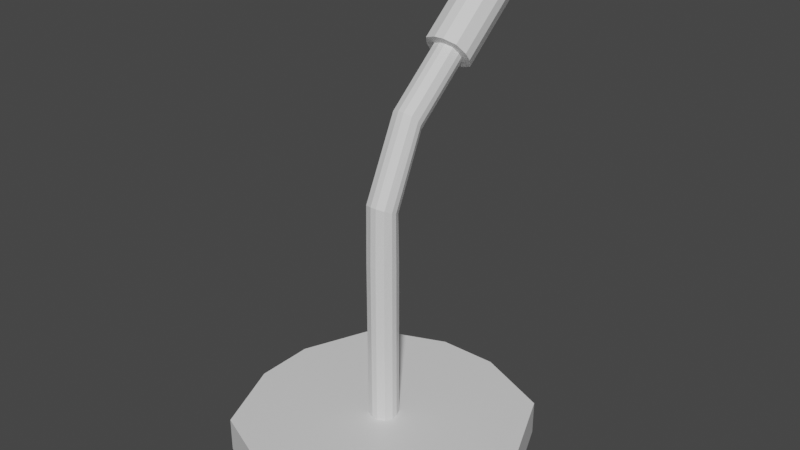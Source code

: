 # Source: mikrofon.blend  (saved by Blender 2.83.19; exported with 4.5.12 LTS)
import bpy
from mathutils import Matrix  # noqa: F401  (used for matrix-valued properties, if any)

bpy.ops.wm.read_factory_settings(use_empty=True)
scene = bpy.context.scene
scene.name = 'Scene'

# ---- collections
col_collection = bpy.data.collections.new('Collection'); scene.collection.children.link(col_collection)

# ---- materials (node trees are filled in below, after node groups)
mat_material = bpy.data.materials.new('Material')
mat_material.alpha_threshold = 0.0
mat_material.use_transparent_shadow = False
mat_material.line_color = (0.0, 0.0, 0.0, 1.0)

# ---- material node trees
mat_material.use_nodes = True; mat_material.node_tree.nodes.clear()
_N = mat_material.node_tree.nodes; _L = mat_material.node_tree.links
n0 = _N.new('ShaderNodeOutputMaterial'); n0.name = 'Material Output'; n0.location = (300, 300)
n1 = _N.new('ShaderNodeBsdfPrincipled'); n1.name = 'Principled BSDF'; n1.location = (10, 300)
n1.distribution = 'GGX'
n1.subsurface_method = 'BURLEY'
n1.inputs[2].default_value = 0.4
n1.inputs[3].default_value = 1.45
n1.inputs[27].default_value = (0.0, 0.0, 0.0, 1.0)
n1.inputs[28].default_value = 1.0
_L.new(n1.outputs[0], n0.inputs[0])
n0.is_active_output = True

# ---- world
world_world = bpy.data.worlds.new('World'); scene.world = world_world
world_world.use_nodes = True; world_world.node_tree.nodes.clear()
_N = world_world.node_tree.nodes; _L = world_world.node_tree.links
n0 = _N.new('ShaderNodeOutputWorld'); n0.name = 'World Output'; n0.location = (300, 300)
n1 = _N.new('ShaderNodeBackground'); n1.name = 'Background'; n1.location = (10, 300)
n1.inputs[0].default_value = (0.05088, 0.05088, 0.05088, 1.0)
_L.new(n1.outputs[0], n0.inputs[0])
n0.is_active_output = True
world_world.color = (0.05088, 0.05088, 0.05088)
world_world.use_sun_shadow = False
world_world.sun_shadow_jitter_overblur = 0.0

# ---- meshes
me_cube = bpy.data.meshes.new('Cube')
me_cube.from_pydata([(-0.1, -0.2069, -1.499), (-0.1, -0.1631, -1.499), (-0.07713, -0.1079, -1.499), (-0.02192, -0.08502, -1.499), (0.02192, -0.08502, -1.499), (0.07713, -0.1079, -1.499), (0.1, -0.1631, -1.499), (0.1, -0.2069, -1.499), (0.07713, -0.2621, -1.499), (0.02192, -0.285, -1.499), (-0.02192, -0.285, -1.499), (-0.07713, -0.2621, -1.499), (-0.1, -0.2069, -0.2848), (-0.1, -0.1631, -0.2848), (-0.07713, -0.1079, -0.2848), (-0.02192, -0.08502, -0.2848), (0.02192, -0.08502, -0.2848), (0.07713, -0.1079, -0.2848), (0.1, -0.1631, -0.2848), (0.1, -0.2069, -0.2848), (0.07713, -0.2621, -0.2848), (0.02192, -0.285, -0.2848), (-0.02192, -0.285, -0.2848), (-0.07713, -0.2621, -0.2848), (-0.1, -0.2049, 0.1244), (-0.1, -0.1652, 0.1059), (-0.07713, -0.1151, 0.08258), (-0.02192, -0.09438, 0.07291), (0.02192, -0.09438, 0.07291), (0.07713, -0.1151, 0.08258), (0.1, -0.1652, 0.1059), (0.1, -0.2049, 0.1244), (0.07713, -0.2549, 0.1478), (0.02192, -0.2756, 0.1574), (-0.02192, -0.2756, 0.1574), (-0.07713, -0.2549, 0.1478), (-0.07713, 0.4369, 1.069), (-0.02192, 0.4222, 1.086), (0.02192, 0.4222, 1.086), (0.07713, 0.4369, 1.069), (0.1, 0.4724, 1.026), (0.1, 0.5006, 0.9929), (0.07713, 0.5361, 0.9506), (0.02192, 0.5508, 0.933), (-0.02192, 0.5508, 0.933), (-0.07713, 0.5361, 0.9506), (-0.1, 0.5006, 0.9929), (-0.1, 0.4724, 1.026), (-0.1, 0.05447, 0.6757), (-0.1, 0.08264, 0.6422), (-0.07713, 0.1181, 0.5999), (-0.02192, 0.1328, 0.5824), (0.02192, 0.1328, 0.5824), (0.07713, 0.1181, 0.5999), (0.1, 0.08264, 0.6422), (0.1, 0.05447, 0.6757), (0.07713, 0.01898, 0.718), (0.02192, 0.004277, 0.7356), (-0.02192, 0.004277, 0.7356), (-0.07713, 0.01898, 0.718)], [], [(5, 17, 18, 6), (2, 14, 15, 3), (9, 21, 22, 10), (6, 18, 19, 7), (3, 15, 16, 4), (10, 22, 23, 11), (0, 12, 13, 1), (7, 19, 20, 8), (4, 16, 17, 5), (11, 23, 12, 0), (1, 13, 14, 2), (8, 20, 21, 9), (55, 40, 39, 56), (35, 34, 58, 59), (24, 35, 59, 48), (25, 24, 48, 49), (26, 25, 49, 50), (27, 26, 50, 51), (28, 27, 51, 52), (29, 28, 52, 53), (30, 29, 53, 54), (31, 30, 54, 55), (32, 31, 55, 56), (33, 32, 56, 57), (34, 33, 57, 58), (15, 14, 26, 27), (16, 15, 27, 28), (17, 16, 28, 29), (18, 17, 29, 30), (19, 18, 30, 31), (20, 19, 31, 32), (21, 20, 32, 33), (22, 21, 33, 34), (23, 22, 34, 35), (12, 23, 35, 24), (13, 12, 24, 25), (14, 13, 25, 26), (48, 47, 46, 49), (52, 43, 42, 53), (59, 36, 47, 48), (49, 46, 45, 50), (56, 39, 38, 57), (53, 42, 41, 54), (50, 45, 44, 51), (57, 38, 37, 58), (54, 41, 40, 55), (51, 44, 43, 52), (58, 37, 36, 59)])
_uv = me_cube.uv_layers.new(name='UVMap')
_uv.uv.foreach_set('vector', [0.4149, 0.1324, 0.4053, 0.08507, 0.4034, 0.08528, 0.4131, 0.1326, 0.4542, 0.1353, 0.454, 0.08864, 0.4521, 0.08822, 0.4523, 0.1349, 0.4459, 0.03628, 0.4414, 0.08196, 0.443, 0.0823, 0.4475, 0.03662, 0.4131, 0.1326, 0.4034, 0.08528, 0.4018, 0.08543, 0.4114, 0.1327, 0.4523, 0.1349, 0.4521, 0.08822, 0.4505, 0.08796, 0.4507, 0.1347, 0.4475, 0.03662, 0.443, 0.0823, 0.4453, 0.0829, 0.4498, 0.03721, 0.4369, 0.03521, 0.4232, 0.07824, 0.4248, 0.07897, 0.4385, 0.03593, 0.4114, 0.1327, 0.4018, 0.08543, 0.3996, 0.08556, 0.4092, 0.1329, 0.4507, 0.1347, 0.4505, 0.08796, 0.4482, 0.08772, 0.4484, 0.1344, 0.4351, 0.03432, 0.4214, 0.07735, 0.4232, 0.07824, 0.4369, 0.03521, 0.4385, 0.03593, 0.4248, 0.07897, 0.4269, 0.0799, 0.4407, 0.03687, 0.4439, 0.03602, 0.4394, 0.08171, 0.4414, 0.08196, 0.4459, 0.03628, 0.4039, 0.04717, 0.4166, 0.03218, 0.4148, 0.0306, 0.4021, 0.0456, 0.4437, 0.09923, 0.4414, 0.09901, 0.4412, 0.1228, 0.4435, 0.1227, 0.4187, 0.09278, 0.4167, 0.0928, 0.4202, 0.1175, 0.4218, 0.1166, 0.4203, 0.09278, 0.4187, 0.09278, 0.4218, 0.1166, 0.4232, 0.1159, 0.4225, 0.0928, 0.4203, 0.09278, 0.4232, 0.1159, 0.4251, 0.115, 0.452, 0.0745, 0.4539, 0.07454, 0.4556, 0.05373, 0.4536, 0.05402, 0.4503, 0.07424, 0.452, 0.0745, 0.4536, 0.05402, 0.452, 0.05376, 0.4481, 0.07362, 0.4503, 0.07424, 0.452, 0.05376, 0.4498, 0.05281, 0.4003, 0.07007, 0.4022, 0.07078, 0.4067, 0.04989, 0.4052, 0.04839, 0.3987, 0.06948, 0.4003, 0.07007, 0.4052, 0.04839, 0.4039, 0.04717, 0.3965, 0.06869, 0.3987, 0.06948, 0.4039, 0.04717, 0.4021, 0.0456, 0.4398, 0.09867, 0.4379, 0.09804, 0.4377, 0.1215, 0.4396, 0.1225, 0.4414, 0.09901, 0.4398, 0.09867, 0.4396, 0.1225, 0.4412, 0.1228, 0.4521, 0.08822, 0.454, 0.08864, 0.4539, 0.07454, 0.452, 0.0745, 0.4505, 0.08796, 0.4521, 0.08822, 0.452, 0.0745, 0.4503, 0.07424, 0.4482, 0.08772, 0.4505, 0.08796, 0.4503, 0.07424, 0.4481, 0.07362, 0.4034, 0.08528, 0.4053, 0.08507, 0.4022, 0.07078, 0.4003, 0.07007, 0.4018, 0.08543, 0.4034, 0.08528, 0.4003, 0.07007, 0.3987, 0.06948, 0.3996, 0.08556, 0.4018, 0.08543, 0.3987, 0.06948, 0.3965, 0.06869, 0.4414, 0.08196, 0.4394, 0.08171, 0.4379, 0.09804, 0.4398, 0.09867, 0.443, 0.0823, 0.4414, 0.08196, 0.4398, 0.09867, 0.4414, 0.09901, 0.4453, 0.0829, 0.443, 0.0823, 0.4414, 0.09901, 0.4437, 0.09923, 0.4232, 0.07824, 0.4214, 0.07735, 0.4167, 0.0928, 0.4187, 0.09278, 0.4248, 0.07897, 0.4232, 0.07824, 0.4187, 0.09278, 0.4203, 0.09278, 0.4269, 0.0799, 0.4248, 0.07897, 0.4203, 0.09278, 0.4225, 0.0928, 0.4218, 0.1166, 0.4329, 0.136, 0.4343, 0.1352, 0.4232, 0.1159, 0.452, 0.05376, 0.455, 0.03864, 0.4528, 0.03769, 0.4498, 0.05281, 0.4202, 0.1175, 0.4313, 0.1369, 0.4329, 0.136, 0.4218, 0.1166, 0.4232, 0.1159, 0.4343, 0.1352, 0.4362, 0.1343, 0.4251, 0.115, 0.4377, 0.1215, 0.4393, 0.1378, 0.4412, 0.1388, 0.4396, 0.1225, 0.4067, 0.04989, 0.4194, 0.03489, 0.4179, 0.0334, 0.4052, 0.04839, 0.4556, 0.05373, 0.4587, 0.03861, 0.4567, 0.0389, 0.4536, 0.05402, 0.4396, 0.1225, 0.4412, 0.1388, 0.4429, 0.1392, 0.4412, 0.1228, 0.4052, 0.04839, 0.4179, 0.0334, 0.4166, 0.03218, 0.4039, 0.04717, 0.4536, 0.05402, 0.4567, 0.0389, 0.455, 0.03864, 0.452, 0.05376, 0.4412, 0.1228, 0.4429, 0.1392, 0.4451, 0.139, 0.4435, 0.1227])
me_cube.materials.append(mat_material)
me_cube.use_remesh_preserve_volume = False
me_cube.use_remesh_preserve_attributes = False
me_cube.use_mirror_vertex_groups = False
me_cube.update()
me_cube_001 = bpy.data.meshes.new('Cube.001')
me_cube_001.from_pydata([(1.0, 0.2192, -0.1699), (0.2192, 1.0, -0.1699), (0.7713, 0.7713, -0.1699), (1.0, -0.2192, -0.1699), (0.2192, -1.0, -0.1699), (0.7713, -0.7713, -0.1699), (-0.2192, 1.0, -0.1699), (-1.0, 0.2192, -0.1699), (-0.7713, 0.7713, -0.1699), (-0.2192, -1.0, -0.1699), (-1.0, -0.2192, -0.1699), (-0.7713, -0.7713, -0.1699), (-1.0, -0.2192, 0.08497), (-1.0, 0.2192, 0.08497), (-0.7713, 0.7713, 0.08497), (-0.2192, 1.0, 0.08497), (0.2192, 1.0, 0.08497), (0.7713, 0.7713, 0.08497), (1.0, 0.2192, 0.08497), (1.0, -0.2192, 0.08497), (0.7713, -0.7713, 0.08497), (0.2192, -1.0, 0.08497), (-0.2192, -1.0, 0.08497), (-0.7713, -0.7713, 0.08497), (-0.1, -0.02192, 0.08497), (-0.1, 0.02192, 0.08497), (-0.07713, 0.07713, 0.08497), (-0.02192, 0.1, 0.08497), (0.02192, 0.1, 0.08497), (0.07713, 0.07713, 0.08497), (0.1, 0.02192, 0.08497), (0.1, -0.02192, 0.08497), (0.07713, -0.07713, 0.08497), (0.02192, -0.1, 0.08497), (-0.02192, -0.1, 0.08497), (-0.07713, -0.07713, 0.08497)], [], [(7, 8, 6, 1, 2, 0, 3, 5, 4, 9, 11, 10), (17, 29, 30, 18), (10, 12, 13, 7), (3, 19, 20, 5), (1, 16, 17, 2), (11, 23, 12, 10), (7, 13, 14, 8), (5, 20, 21, 4), (2, 17, 18, 0), (8, 14, 15, 6), (4, 21, 22, 9), (0, 18, 19, 3), (6, 15, 16, 1), (9, 22, 23, 11), (14, 26, 27, 15), (21, 33, 34, 22), (18, 30, 31, 19), (15, 27, 28, 16), (22, 34, 35, 23), (12, 24, 25, 13), (19, 31, 32, 20), (16, 28, 29, 17), (23, 35, 24, 12), (13, 25, 26, 14), (20, 32, 33, 21)])
_uv = me_cube_001.uv_layers.new(name='UVMap')
_uv.uv.foreach_set('vector', [0.2305, 0.7887, 0.2088, 0.7977, 0.1998, 0.8194, 0.1998, 0.8367, 0.2088, 0.8584, 0.2305, 0.8674, 0.2477, 0.8674, 0.2694, 0.8584, 0.2784, 0.8367, 0.2784, 0.8194, 0.2694, 0.7977, 0.2477, 0.7887, 0.2088, 0.7191, 0.2361, 0.7464, 0.2382, 0.7455, 0.2305, 0.7101, 0.3085, 0.749, 0.3185, 0.749, 0.3185, 0.7318, 0.3085, 0.7318, 0.2784, 0.7318, 0.2884, 0.7318, 0.2884, 0.7101, 0.2784, 0.7101, 0.2884, 0.7318, 0.2985, 0.7318, 0.2985, 0.7101, 0.2884, 0.7101, 0.3085, 0.7707, 0.3185, 0.7707, 0.3185, 0.749, 0.3085, 0.749, 0.3085, 0.7318, 0.3185, 0.7318, 0.3185, 0.7101, 0.3085, 0.7101, 0.2985, 0.7707, 0.3085, 0.7707, 0.3085, 0.749, 0.2985, 0.749, 0.2784, 0.7707, 0.2884, 0.7707, 0.2884, 0.749, 0.2784, 0.749, 0.2884, 0.7707, 0.2985, 0.7707, 0.2985, 0.749, 0.2884, 0.749, 0.2985, 0.749, 0.3085, 0.749, 0.3085, 0.7318, 0.2985, 0.7318, 0.2784, 0.749, 0.2884, 0.749, 0.2884, 0.7318, 0.2784, 0.7318, 0.2884, 0.749, 0.2985, 0.749, 0.2985, 0.7318, 0.2884, 0.7318, 0.2985, 0.7318, 0.3085, 0.7318, 0.3085, 0.7101, 0.2985, 0.7101, 0.2088, 0.7797, 0.2361, 0.7524, 0.2352, 0.7503, 0.1998, 0.758, 0.2784, 0.7408, 0.243, 0.7485, 0.243, 0.7503, 0.2784, 0.758, 0.2305, 0.7101, 0.2382, 0.7455, 0.24, 0.7455, 0.2477, 0.7101, 0.1998, 0.758, 0.2352, 0.7503, 0.2352, 0.7485, 0.1998, 0.7408, 0.2784, 0.758, 0.243, 0.7503, 0.2421, 0.7524, 0.2694, 0.7797, 0.2477, 0.7887, 0.24, 0.7533, 0.2382, 0.7533, 0.2305, 0.7887, 0.2477, 0.7101, 0.24, 0.7455, 0.2421, 0.7464, 0.2694, 0.7191, 0.1998, 0.7408, 0.2352, 0.7485, 0.2361, 0.7464, 0.2088, 0.7191, 0.2694, 0.7797, 0.2421, 0.7524, 0.24, 0.7533, 0.2477, 0.7887, 0.2305, 0.7887, 0.2382, 0.7533, 0.2361, 0.7524, 0.2088, 0.7797, 0.2694, 0.7191, 0.2421, 0.7464, 0.243, 0.7485, 0.2784, 0.7408])
me_cube_001.materials.append(mat_material)
me_cube_001.use_remesh_preserve_volume = False
me_cube_001.use_remesh_preserve_attributes = False
me_cube_001.use_mirror_vertex_groups = False
me_cube_001.update()
me_cube_002 = bpy.data.meshes.new('Cube.002')
me_cube_002.from_pydata([(-0.16, -0.2731, -0.2749), (-0.1234, -0.2163, -0.3426), (-0.03507, -0.1928, -0.3706), (0.03507, -0.1928, -0.3706), (0.1234, -0.2163, -0.3426), (0.16, -0.2731, -0.2749), (0.16, -0.3182, -0.2212), (0.1234, -0.3749, -0.1535), (0.03507, -0.3985, -0.1255), (-0.03507, -0.3985, -0.1255), (-0.16, -0.3182, -0.2212), (-0.1234, -0.3749, -0.1535), (-0.07713, -0.3452, -0.189), (-0.02192, -0.3599, -0.1715), (0.02192, -0.3599, -0.1715), (0.07713, -0.3452, -0.189), (0.1, -0.3097, -0.2313), (0.1, -0.2815, -0.2648), (0.07713, -0.246, -0.3071), (0.02192, -0.2313, -0.3247), (-0.02192, -0.2313, -0.3247), (-0.07713, -0.246, -0.3071), (-0.1, -0.2815, -0.2648), (-0.1, -0.3097, -0.2313), (-0.1234, 0.202, 0.3306), (-0.16, 0.2588, 0.2629), (-0.03507, 0.1785, 0.3586), (0.03507, 0.1785, 0.3586), (0.1234, 0.202, 0.3306), (0.16, 0.2588, 0.2629), (0.16, 0.3038, 0.2092), (0.1234, 0.3606, 0.1415), (0.03507, 0.3841, 0.1135), (-0.03507, 0.3841, 0.1135), (-0.1234, 0.3606, 0.1415), (-0.16, 0.3038, 0.2092), (-0.09873, 0.2465, 0.3357), (-0.128, 0.2919, 0.2816), (-0.02805, 0.2277, 0.3581), (0.02805, 0.2277, 0.3581), (0.09873, 0.2465, 0.3357), (0.128, 0.2919, 0.2816), (0.128, 0.328, 0.2386), (0.09873, 0.3734, 0.1844), (0.02805, 0.3922, 0.162), (-0.02805, 0.3922, 0.162), (-0.09873, 0.3734, 0.1844), (-0.128, 0.328, 0.2386)], [], [(16, 6, 7, 15), (5, 30, 29, 6), (23, 10, 0, 22), (13, 9, 11, 12), (20, 2, 3, 19), (17, 5, 6, 16), (14, 8, 9, 13), (21, 1, 2, 20), (18, 4, 5, 17), (15, 7, 8, 14), (22, 0, 1, 21), (12, 11, 10, 23), (19, 3, 4, 18), (30, 42, 41, 29), (8, 27, 26, 9), (1, 34, 33, 2), (4, 31, 30, 5), (7, 28, 27, 8), (0, 35, 34, 1), (11, 24, 25, 10), (3, 32, 31, 4), (6, 29, 28, 7), (10, 25, 35, 0), (9, 26, 24, 11), (2, 33, 32, 3), (47, 37, 36, 38, 39, 40, 41, 42, 43, 44, 45, 46), (27, 39, 38, 26), (34, 46, 45, 33), (31, 43, 42, 30), (28, 40, 39, 27), (35, 47, 46, 34), (24, 36, 37, 25), (32, 44, 43, 31), (29, 41, 40, 28), (25, 37, 47, 35), (26, 38, 36, 24), (33, 45, 44, 32)])
_uv = me_cube_002.uv_layers.new(name='UVMap')
_uv.uv.foreach_set('vector', [0.4175, 0.5236, 0.4263, 0.5217, 0.4209, 0.5088, 0.4142, 0.5156, 0.5, 0.388, 0.5, 0.498, 0.51, 0.498, 0.51, 0.388, 0.3883, 0.5236, 0.3795, 0.5217, 0.3795, 0.532, 0.3883, 0.53, 0.3997, 0.5122, 0.3978, 0.5035, 0.3849, 0.5088, 0.3916, 0.5156, 0.3997, 0.5415, 0.3978, 0.5502, 0.408, 0.5502, 0.4061, 0.5415, 0.4175, 0.53, 0.4263, 0.532, 0.4263, 0.5217, 0.4175, 0.5236, 0.4061, 0.5122, 0.408, 0.5035, 0.3978, 0.5035, 0.3997, 0.5122, 0.3916, 0.5381, 0.3849, 0.5449, 0.3978, 0.5502, 0.3997, 0.5415, 0.4142, 0.5381, 0.4209, 0.5449, 0.4263, 0.532, 0.4175, 0.53, 0.4142, 0.5156, 0.4209, 0.5088, 0.408, 0.5035, 0.4061, 0.5122, 0.3883, 0.53, 0.3795, 0.532, 0.3849, 0.5449, 0.3916, 0.5381, 0.3916, 0.5156, 0.3849, 0.5088, 0.3795, 0.5217, 0.3883, 0.5236, 0.4061, 0.5415, 0.408, 0.5502, 0.4209, 0.5449, 0.4142, 0.5381, 0.5, 0.498, 0.5001, 0.5035, 0.5081, 0.5035, 0.51, 0.498, 0.4372, 0.5035, 0.4372, 0.3935, 0.4272, 0.3935, 0.4272, 0.5035, 0.4863, 0.5035, 0.4863, 0.3935, 0.4726, 0.3935, 0.4726, 0.5035, 0.4863, 0.388, 0.4863, 0.498, 0.5, 0.498, 0.5, 0.388, 0.4509, 0.5035, 0.4509, 0.3935, 0.4372, 0.3935, 0.4372, 0.5035, 0.3924, 0.5035, 0.3924, 0.3935, 0.3795, 0.3935, 0.3795, 0.5035, 0.4156, 0.5035, 0.4156, 0.3935, 0.4027, 0.3935, 0.4027, 0.5035, 0.4625, 0.5035, 0.4625, 0.3935, 0.4509, 0.3935, 0.4509, 0.5035, 0.51, 0.388, 0.51, 0.498, 0.5217, 0.498, 0.5217, 0.388, 0.4027, 0.5035, 0.4027, 0.3935, 0.3924, 0.3935, 0.3924, 0.5035, 0.4272, 0.5035, 0.4272, 0.3935, 0.4156, 0.3935, 0.4156, 0.5035, 0.4726, 0.5035, 0.4726, 0.3935, 0.4625, 0.3935, 0.4625, 0.5035, 0.4306, 0.5169, 0.4287, 0.5249, 0.4306, 0.5359, 0.4397, 0.5424, 0.4477, 0.5442, 0.4587, 0.5424, 0.4652, 0.5333, 0.467, 0.5253, 0.4652, 0.5143, 0.4561, 0.5078, 0.4481, 0.506, 0.4371, 0.5078, 0.4372, 0.3935, 0.4371, 0.388, 0.4291, 0.388, 0.4272, 0.3935, 0.4863, 0.3935, 0.4835, 0.388, 0.4725, 0.388, 0.4726, 0.3935, 0.4863, 0.498, 0.4891, 0.5035, 0.5001, 0.5035, 0.5, 0.498, 0.4509, 0.3935, 0.4481, 0.388, 0.4371, 0.388, 0.4372, 0.3935, 0.3924, 0.3935, 0.3935, 0.388, 0.3831, 0.388, 0.3795, 0.3935, 0.4156, 0.3935, 0.412, 0.388, 0.4016, 0.388, 0.4027, 0.3935, 0.4581, 0.5035, 0.4561, 0.5078, 0.4652, 0.5143, 0.4695, 0.5116, 0.4695, 0.5353, 0.4652, 0.5333, 0.4587, 0.5424, 0.4614, 0.5467, 0.4027, 0.3935, 0.4016, 0.388, 0.3935, 0.388, 0.3924, 0.3935, 0.4376, 0.5467, 0.4397, 0.5424, 0.4306, 0.5359, 0.4263, 0.5386, 0.4726, 0.3935, 0.4725, 0.388, 0.4645, 0.388, 0.4625, 0.3935])
me_cube_002.materials.append(mat_material)
me_cube_002.use_remesh_preserve_volume = False
me_cube_002.use_remesh_preserve_attributes = False
me_cube_002.use_mirror_vertex_groups = False
me_cube_002.update()

# ---- objects
ob_pa__k = bpy.data.objects.new('Pałąk', me_cube)
ob_podstawa = bpy.data.objects.new('Podstawa', me_cube_001)
ob_mikrofon = bpy.data.objects.new('Mikrofon', me_cube_002)

# ---- transforms, parenting, visibility, modifiers, constraints
ob_pa__k.location = (6.855e-08, 0.185, 0.7539)
ob_pa__k.lock_rotations_4d = False
ob_pa__k.empty_display_type = 'ARROWS'
ob_pa__k.lineart.crease_threshold = 0.0
ob_podstawa.location = (7.037e-09, -6.623e-09, -0.8301)
ob_podstawa.lock_rotations_4d = False
ob_podstawa.empty_display_type = 'ARROWS'
ob_podstawa.lineart.crease_threshold = 0.0
ob_mikrofon.location = (-3.384e-08, 0.9671, 2.012)
ob_mikrofon.lock_rotations_4d = False
ob_mikrofon.empty_display_type = 'ARROWS'
ob_mikrofon.lineart.crease_threshold = 0.0

# ---- collection membership
col_collection.objects.link(ob_pa__k)
col_collection.objects.link(ob_podstawa)
col_collection.objects.link(ob_mikrofon)

# ---- scene / render settings (as saved in the file)
scene.frame_start = 1; scene.frame_end = 250; scene.frame_set(1)
scene.render.engine = 'BLENDER_EEVEE_NEXT'
scene.cycles.samples = 128
scene.cycles.sampling_pattern = 'TABULATED_SOBOL'
scene.cycles.use_adaptive_sampling = False
scene.cycles.use_light_tree = False
scene.view_settings.view_transform = 'Filmic'
bpy.context.view_layer.update()

# ---- added for rendering (the .blend has no active camera and no usable light): camera, sun
cam_auto = bpy.data.cameras.new('AutoCamera')
cam_auto.lens = 50.0
cam_auto.sensor_width = 36.0
cam_auto.clip_end = 1000.0
ob_auto_camera = bpy.data.objects.new('AutoCamera', cam_auto)
scene.collection.objects.link(ob_auto_camera)
ob_auto_camera.location = (4.23229, -4.89907, 4.07091)
ob_auto_camera.rotation_euler = (1.09748, -7.21219e-08, 0.694738)
scene.camera = ob_auto_camera
light_auto_sun = bpy.data.lights.new('AutoSun', 'SUN')
light_auto_sun.energy = 3.0
light_auto_sun.angle = 0.0523599
ob_auto_sun = bpy.data.objects.new('AutoSun', light_auto_sun)
scene.collection.objects.link(ob_auto_sun)
ob_auto_sun.rotation_euler = (0.872665, 0.174533, 0.523599)
bpy.context.view_layer.update()
